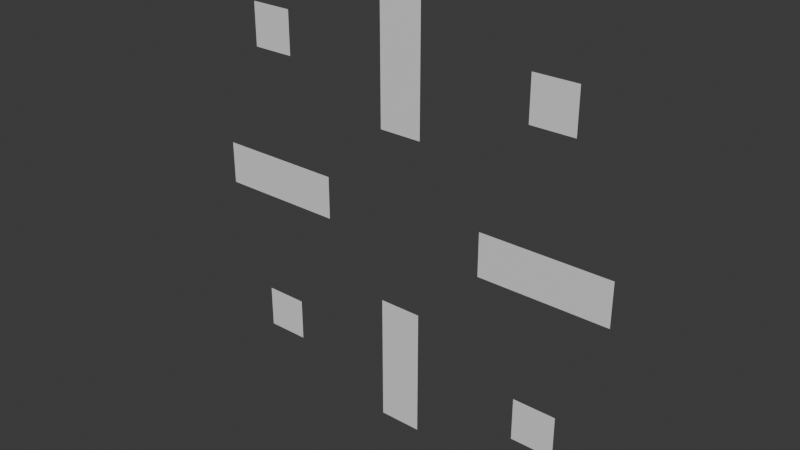 # Source: crosshair.blend  (saved by Blender 4.0.36; exported with 4.5.12 LTS)
import bpy
from mathutils import Matrix  # noqa: F401  (used for matrix-valued properties, if any)

bpy.ops.wm.read_factory_settings(use_empty=True)
scene = bpy.context.scene
scene.name = 'Scene'

# ---- collections
col_collection = bpy.data.collections.new('Collection'); scene.collection.children.link(col_collection)

# ---- materials (node trees are filled in below, after node groups)
mat_material_007 = bpy.data.materials.new('Material.007')
mat_material_007.alpha_threshold = 0.0
mat_material_007.use_transparent_shadow = False
mat_material_007.roughness = 0.5
mat_material_007.line_color = (0.0, 0.0, 0.0, 1.0)
mat_material = bpy.data.materials.new('Material')
mat_material.alpha_threshold = 0.0
mat_material.use_transparent_shadow = False
mat_material.roughness = 0.5
mat_material.line_color = (0.0, 0.0, 0.0, 1.0)
mat_material_001 = bpy.data.materials.new('Material.001')
mat_material_001.alpha_threshold = 0.0
mat_material_001.use_transparent_shadow = False
mat_material_001.roughness = 0.5
mat_material_001.line_color = (0.0, 0.0, 0.0, 1.0)
mat_material_002 = bpy.data.materials.new('Material.002')
mat_material_002.alpha_threshold = 0.0
mat_material_002.use_transparent_shadow = False
mat_material_002.roughness = 0.5
mat_material_002.line_color = (0.0, 0.0, 0.0, 1.0)
mat_material_003 = bpy.data.materials.new('Material.003')
mat_material_003.alpha_threshold = 0.0
mat_material_003.use_transparent_shadow = False
mat_material_003.roughness = 0.5
mat_material_003.line_color = (0.0, 0.0, 0.0, 1.0)
mat_material_004 = bpy.data.materials.new('Material.004')
mat_material_004.alpha_threshold = 0.0
mat_material_004.use_transparent_shadow = False
mat_material_004.roughness = 0.5
mat_material_004.line_color = (0.0, 0.0, 0.0, 1.0)
mat_material_005 = bpy.data.materials.new('Material.005')
mat_material_005.alpha_threshold = 0.0
mat_material_005.use_transparent_shadow = False
mat_material_005.roughness = 0.5
mat_material_005.line_color = (0.0, 0.0, 0.0, 1.0)
mat_material_006 = bpy.data.materials.new('Material.006')
mat_material_006.alpha_threshold = 0.0
mat_material_006.use_transparent_shadow = False
mat_material_006.roughness = 0.5
mat_material_006.line_color = (0.0, 0.0, 0.0, 1.0)

# ---- material node trees
mat_material_007.use_nodes = True; mat_material_007.node_tree.nodes.clear()
_N = mat_material_007.node_tree.nodes; _L = mat_material_007.node_tree.links
n0 = _N.new('ShaderNodeOutputMaterial'); n0.name = 'Material Output'; n0.location = (300, 300)
n1 = _N.new('ShaderNodeBsdfPrincipled'); n1.name = 'Principled BSDF'; n1.location = (10, 300)
n1.inputs[3].default_value = 1.45
_L.new(n1.outputs[0], n0.inputs[0])
n0.is_active_output = True
mat_material.use_nodes = True; mat_material.node_tree.nodes.clear()
_N = mat_material.node_tree.nodes; _L = mat_material.node_tree.links
n0 = _N.new('ShaderNodeOutputMaterial'); n0.name = 'Material Output'; n0.location = (300, 300)
n1 = _N.new('ShaderNodeBsdfPrincipled'); n1.name = 'Principled BSDF'; n1.location = (10, 300)
n1.inputs[3].default_value = 1.45
_L.new(n1.outputs[0], n0.inputs[0])
n0.is_active_output = True
mat_material_001.use_nodes = True; mat_material_001.node_tree.nodes.clear()
_N = mat_material_001.node_tree.nodes; _L = mat_material_001.node_tree.links
n0 = _N.new('ShaderNodeOutputMaterial'); n0.name = 'Material Output'; n0.location = (300, 300)
n1 = _N.new('ShaderNodeBsdfPrincipled'); n1.name = 'Principled BSDF'; n1.location = (10, 300)
n1.inputs[3].default_value = 1.45
_L.new(n1.outputs[0], n0.inputs[0])
n0.is_active_output = True
mat_material_002.use_nodes = True; mat_material_002.node_tree.nodes.clear()
_N = mat_material_002.node_tree.nodes; _L = mat_material_002.node_tree.links
n0 = _N.new('ShaderNodeOutputMaterial'); n0.name = 'Material Output'; n0.location = (300, 300)
n1 = _N.new('ShaderNodeBsdfPrincipled'); n1.name = 'Principled BSDF'; n1.location = (10, 300)
n1.inputs[3].default_value = 1.45
_L.new(n1.outputs[0], n0.inputs[0])
n0.is_active_output = True
mat_material_003.use_nodes = True; mat_material_003.node_tree.nodes.clear()
_N = mat_material_003.node_tree.nodes; _L = mat_material_003.node_tree.links
n0 = _N.new('ShaderNodeOutputMaterial'); n0.name = 'Material Output'; n0.location = (300, 300)
n1 = _N.new('ShaderNodeBsdfPrincipled'); n1.name = 'Principled BSDF'; n1.location = (10, 300)
n1.inputs[3].default_value = 1.45
_L.new(n1.outputs[0], n0.inputs[0])
n0.is_active_output = True
mat_material_004.use_nodes = True; mat_material_004.node_tree.nodes.clear()
_N = mat_material_004.node_tree.nodes; _L = mat_material_004.node_tree.links
n0 = _N.new('ShaderNodeOutputMaterial'); n0.name = 'Material Output'; n0.location = (300, 300)
n1 = _N.new('ShaderNodeBsdfPrincipled'); n1.name = 'Principled BSDF'; n1.location = (10, 300)
n1.inputs[3].default_value = 1.45
_L.new(n1.outputs[0], n0.inputs[0])
n0.is_active_output = True
mat_material_005.use_nodes = True; mat_material_005.node_tree.nodes.clear()
_N = mat_material_005.node_tree.nodes; _L = mat_material_005.node_tree.links
n0 = _N.new('ShaderNodeOutputMaterial'); n0.name = 'Material Output'; n0.location = (300, 300)
n1 = _N.new('ShaderNodeBsdfPrincipled'); n1.name = 'Principled BSDF'; n1.location = (10, 300)
n1.inputs[3].default_value = 1.45
_L.new(n1.outputs[0], n0.inputs[0])
n0.is_active_output = True
mat_material_006.use_nodes = True; mat_material_006.node_tree.nodes.clear()
_N = mat_material_006.node_tree.nodes; _L = mat_material_006.node_tree.links
n0 = _N.new('ShaderNodeOutputMaterial'); n0.name = 'Material Output'; n0.location = (300, 300)
n1 = _N.new('ShaderNodeBsdfPrincipled'); n1.name = 'Principled BSDF'; n1.location = (10, 300)
n1.inputs[3].default_value = 1.45
_L.new(n1.outputs[0], n0.inputs[0])
n0.is_active_output = True

# ---- world
world_world = bpy.data.worlds.new('World'); scene.world = world_world
world_world.use_nodes = True; world_world.node_tree.nodes.clear()
_N = world_world.node_tree.nodes; _L = world_world.node_tree.links
n0 = _N.new('ShaderNodeOutputWorld'); n0.name = 'World Output'; n0.location = (300, 300)
n1 = _N.new('ShaderNodeBackground'); n1.name = 'Background'; n1.location = (10, 300)
n1.inputs[0].default_value = (0.05088, 0.05088, 0.05088, 1.0)
_L.new(n1.outputs[0], n0.inputs[0])
n0.is_active_output = True
world_world.color = (0.05088, 0.05088, 0.05088)
world_world.use_sun_shadow = False
world_world.sun_shadow_jitter_overblur = 0.0

# ---- meshes
me_cube_007 = bpy.data.meshes.new('Cube.007')
me_cube_007.from_pydata([(-6.0, 0.0, -6.0), (-6.0, 0.0, -8.0), (-8.0, 0.0, -6.0), (-8.0, 0.0, -8.0), (1.0, 0.0, 10.0), (1.0, 0.0, 4.0), (-1.0, 0.0, 10.0), (-1.0, 0.0, 4.0), (1.0, 0.0, -4.0), (1.0, 0.0, -10.0), (-1.0, 0.0, -4.0), (-1.0, 0.0, -10.0), (10.0, 0.0, 1.0), (10.0, 0.0, -1.0), (4.0, 0.0, 1.0), (4.0, 0.0, -1.0), (-4.0, 0.0, 1.0), (-4.0, 0.0, -1.0), (-10.0, 0.0, 1.0), (-10.0, 0.0, -1.0), (8.0, 0.0, 8.0), (8.0, 0.0, 6.0), (6.0, 0.0, 8.0), (6.0, 0.0, 6.0), (-6.0, 0.0, 8.0), (-6.0, 0.0, 6.0), (-8.0, 0.0, 8.0), (-8.0, 0.0, 6.0), (8.0, 0.0, -6.0), (8.0, 0.0, -8.0), (6.0, 0.0, -6.0), (6.0, 0.0, -8.0)], [], [(3, 2, 0, 1), (7, 6, 4, 5), (11, 10, 8, 9), (15, 14, 12, 13), (19, 18, 16, 17), (23, 22, 20, 21), (27, 26, 24, 25), (31, 30, 28, 29)])
me_cube_007.polygons.foreach_set('material_index', [0, 1, 2, 3, 4, 5, 6, 7])
_uv = me_cube_007.uv_layers.new(name='UVMap')
_uv.uv.foreach_set('vector', [0.75, 1.0, 0.5, 1.0, 0.5, 0.75, 0.75, 0.75, 1.0, 0.5, 0.25, 0.5, 0.25, 0.25, 1.0, 0.25, 1.0, 0.75, 0.25, 0.75, 0.25, 0.5, 1.0, 0.5, 0.25, 0.75, 3.278e-08, 0.75, 0.0, 0.0, 0.25, -1.093e-08, 1.0, -1.292e-08, 1.0, 0.25, 0.25, 0.25, 0.25, 5.265e-08, 1.0, 1.0, 0.75, 1.0, 0.75, 0.75, 1.0, 0.75, 0.0, 1.0, 0.0, 0.75, 0.25, 0.75, 0.25, 1.0, 0.25, 1.0, 0.25, 0.75, 0.5, 0.75, 0.5, 1.0])
me_cube_007.materials.append(mat_material_007)
me_cube_007.materials.append(mat_material)
me_cube_007.materials.append(mat_material_001)
me_cube_007.materials.append(mat_material_002)
me_cube_007.materials.append(mat_material_003)
me_cube_007.materials.append(mat_material_004)
me_cube_007.materials.append(mat_material_005)
me_cube_007.materials.append(mat_material_006)
me_cube_007.use_mirror_vertex_groups = False
me_cube_007.update()

# ---- objects
ob_cube_007 = bpy.data.objects.new('Cube.007', me_cube_007)

# ---- transforms, parenting, visibility, modifiers, constraints
ob_cube_007.location = (0.0, 0.0, 0.0)
ob_cube_007.lock_rotations_4d = False
ob_cube_007.empty_display_type = 'ARROWS'
ob_cube_007.lineart.crease_threshold = 0.0

# ---- collection membership
col_collection.objects.link(ob_cube_007)

# ---- scene / render settings (as saved in the file)
scene.frame_start = 1; scene.frame_end = 250; scene.frame_set(1)
scene.render.engine = 'BLENDER_EEVEE_NEXT'
scene.cycles.sampling_pattern = 'TABULATED_SOBOL'
bpy.context.view_layer.update()

# ---- added for rendering (the .blend has no active camera and no usable light): camera, sun
cam_auto = bpy.data.cameras.new('AutoCamera')
cam_auto.lens = 50.0
cam_auto.sensor_width = 36.0
cam_auto.clip_end = 1000.0
ob_auto_camera = bpy.data.objects.new('AutoCamera', cam_auto)
scene.collection.objects.link(ob_auto_camera)
ob_auto_camera.location = (26.1693, -31.4032, 20.9354)
ob_auto_camera.rotation_euler = (1.09748, -7.21219e-08, 0.694738)
scene.camera = ob_auto_camera
light_auto_sun = bpy.data.lights.new('AutoSun', 'SUN')
light_auto_sun.energy = 3.0
light_auto_sun.angle = 0.0523599
ob_auto_sun = bpy.data.objects.new('AutoSun', light_auto_sun)
scene.collection.objects.link(ob_auto_sun)
ob_auto_sun.rotation_euler = (0.872665, 0.174533, 0.523599)
bpy.context.view_layer.update()
